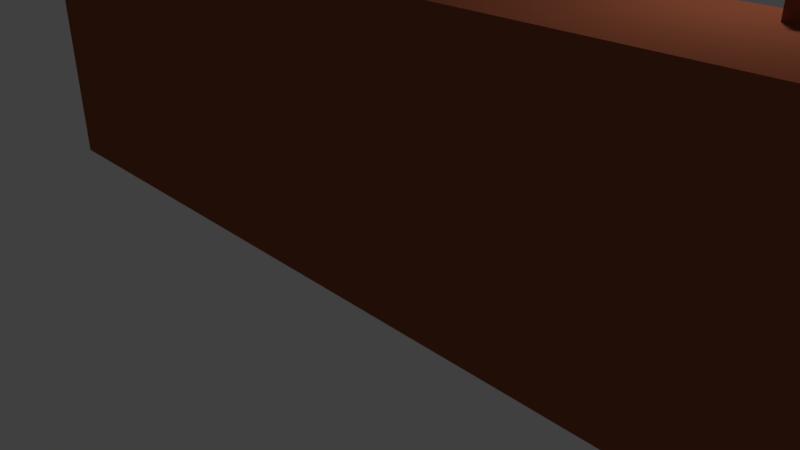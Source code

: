 # Source: woodWall.blend  (saved by Blender 2.79.0; exported with 4.5.12 LTS)
import bpy
from mathutils import Matrix  # noqa: F401  (used for matrix-valued properties, if any)

bpy.ops.wm.read_factory_settings(use_empty=True)
scene = bpy.context.scene
scene.name = 'Scene'

# ---- collections
col_collection_1 = bpy.data.collections.new('Collection 1'); scene.collection.children.link(col_collection_1)

# ---- materials (node trees are filled in below, after node groups)
mat_material = bpy.data.materials.new('Material')
mat_material.alpha_threshold = 0.0
mat_material.use_transparent_shadow = False
mat_material.diffuse_color = (0.3032, 0.08691, 0.04243, 1.0)
mat_material.roughness = 0.5
mat_material.specular_intensity = 0.0
mat_material.line_color = (0.0, 0.0, 0.0, 1.0)

# ---- material node trees

# ---- world
world_world = bpy.data.worlds.new('World'); scene.world = world_world
world_world.color = (0.05088, 0.05088, 0.05088)
world_world.use_sun_shadow = False
world_world.sun_shadow_jitter_overblur = 0.0
world_world.cycles.sampling_method = 'MANUAL'

# ---- cameras
cam_camera = bpy.data.cameras.new('Camera')
cam_camera.clip_end = 100.0
cam_camera.lens = 35.0
cam_camera.sensor_width = 32.0
cam_camera.sensor_height = 18.0
cam_camera.ortho_scale = 7.314
cam_camera.dof.focus_distance = 0.0
cam_camera.dof.aperture_fstop = 128.0

# ---- lights
light_lamp = bpy.data.lights.new('Lamp', 'POINT')
light_lamp.transmission_factor = 0.0
light_lamp.cutoff_distance = 30.0
light_lamp.energy = 100.0
light_lamp.shadow_buffer_clip_start = 1.001
light_lamp.shadow_soft_size = 0.1
light_lamp.shadow_maximum_resolution = 0.006
light_lamp.use_absolute_resolution = True

# ---- meshes
me_cube = bpy.data.meshes.new('Cube')
me_cube.from_pydata([(5.953, 1.0, -1.0), (5.953, -1.0, -1.0), (-5.783, -1.0, -1.0), (-5.783, 1.0, -1.0), (5.953, 1.0, 2.64), (5.953, -1.0, 2.64), (-5.783, -1.0, 2.64), (-5.783, 1.0, 2.64), (5.953, 0.4973, -1.0), (-5.783, 0.4973, -1.0), (5.953, 0.4973, 2.64), (-5.783, 0.4973, 2.64), (0.08492, 1.0, 2.64), (-5.783, 0.7486, 2.64), (5.953, 0.7486, 2.64), (0.08492, 0.4973, 2.64), (0.08492, 0.7486, 2.64), (-2.849, 1.0, 2.64), (-5.783, 0.8743, 2.64), (5.953, 0.623, 2.64), (3.019, 0.4973, 2.64), (3.019, 1.0, 2.64), (-5.783, 0.623, 2.64), (5.953, 0.8743, 2.64), (-2.849, 0.4973, 2.64), (0.08492, 0.623, 2.64), (0.08492, 0.8743, 2.64), (3.019, 0.7486, 2.64), (-2.849, 0.7486, 2.64), (-2.849, 0.8743, 2.64), (3.019, 0.8743, 2.64), (3.019, 0.623, 2.64), (-2.849, 0.623, 2.64), (-4.316, 1.0, 2.64), (-5.783, 0.9372, 2.64), (5.953, 0.5601, 2.64), (4.486, 0.4973, 2.64), (1.552, 1.0, 2.64), (-5.783, 0.6858, 2.64), (5.953, 0.8115, 2.64), (-1.382, 0.4973, 2.64), (0.08492, 0.5601, 2.64), (0.08492, 0.8115, 2.64), (4.486, 0.7486, 2.64), (-1.382, 0.7486, 2.64), (-1.382, 1.0, 2.64), (-5.783, 0.8115, 2.64), (5.953, 0.6858, 2.64), (1.552, 0.4973, 2.64), (4.486, 1.0, 2.64), (-5.783, 0.5601, 2.64), (5.953, 0.9372, 2.64), (-4.316, 0.4973, 2.64), (0.08492, 0.6858, 2.64), (0.08492, 0.9372, 2.64), (1.552, 0.7486, 2.64), (-4.316, 0.7486, 2.64), (-2.849, 0.8115, 2.64), (-2.849, 0.9372, 2.64), (-1.382, 0.8743, 2.64), (-4.316, 0.8743, 2.64), (3.019, 0.8115, 2.64), (3.019, 0.9372, 2.64), (4.486, 0.8743, 2.64), (1.552, 0.8743, 2.64), (3.019, 0.5601, 2.64), (3.019, 0.6858, 2.64), (4.486, 0.623, 2.64), (1.552, 0.623, 2.64), (-2.849, 0.5601, 2.64), (-2.849, 0.6858, 2.64), (-1.382, 0.623, 2.64), (-4.316, 0.623, 2.64), (-4.316, 0.6858, 2.64), (-1.382, 0.6858, 2.64), (-1.382, 0.5601, 2.64), (1.552, 0.6858, 2.64), (4.486, 0.6858, 2.64), (4.486, 0.5601, 2.64), (1.552, 0.9372, 2.64), (4.486, 0.9372, 2.64), (4.486, 0.8115, 2.64), (-4.316, 0.9372, 2.64), (-1.382, 0.9372, 2.64), (-1.382, 0.8115, 2.64), (-4.316, 0.8115, 2.64), (1.552, 0.8115, 2.64), (1.552, 0.5601, 2.64), (-4.316, 0.5601, 2.64), (5.953, 0.5601, 3.291), (5.953, 0.4973, 3.291), (4.486, 0.4973, 3.291), (5.953, 0.8115, 3.291), (5.953, 0.7486, 3.291), (-1.382, 0.4973, 3.291), (0.08492, 0.4973, 3.291), (0.08492, 0.5601, 3.291), (0.08492, 0.8115, 3.291), (0.08492, 0.7486, 3.291), (4.486, 0.7486, 3.291), (-1.382, 0.7486, 3.291), (5.953, 0.6858, 3.291), (5.953, 0.623, 3.291), (1.552, 0.4973, 3.291), (3.019, 0.4973, 3.291), (5.953, 0.9372, 3.291), (5.953, 0.8743, 3.291), (-4.316, 0.4973, 3.291), (-2.849, 0.4973, 3.291), (0.08492, 0.6858, 3.291), (0.08492, 0.623, 3.291), (0.08492, 0.9372, 3.291), (0.08492, 0.8743, 3.291), (1.552, 0.7486, 3.291), (3.019, 0.7486, 3.291), (-4.316, 0.7486, 3.291), (-2.849, 0.7486, 3.291), (-2.849, 0.8115, 3.291), (-2.849, 0.9372, 3.291), (-2.849, 0.8743, 3.291), (-1.382, 0.8743, 3.291), (-4.316, 0.8743, 3.291), (3.019, 0.8115, 3.291), (3.019, 0.9372, 3.291), (3.019, 0.8743, 3.291), (4.486, 0.8743, 3.291), (1.552, 0.8743, 3.291), (3.019, 0.5601, 3.291), (3.019, 0.6858, 3.291), (3.019, 0.623, 3.291), (4.486, 0.623, 3.291), (1.552, 0.623, 3.291), (-2.849, 0.5601, 3.291), (-2.849, 0.6858, 3.291), (-2.849, 0.623, 3.291), (-1.382, 0.623, 3.291), (-4.316, 0.623, 3.291), (-2.849, 1.0, 3.291), (-4.316, 1.0, 3.291), (3.019, 1.0, 3.291), (1.552, 1.0, 3.291), (0.08492, 1.0, 3.291), (-1.382, 1.0, 3.291), (5.953, 1.0, 3.291), (4.486, 1.0, 3.291), (-4.316, 0.6858, 3.291), (-1.382, 0.6858, 3.291), (-1.382, 0.5601, 3.291), (1.552, 0.6858, 3.291), (4.486, 0.6858, 3.291), (4.486, 0.5601, 3.291), (1.552, 0.9372, 3.291), (4.486, 0.9372, 3.291), (4.486, 0.8115, 3.291), (-4.316, 0.9372, 3.291), (-1.382, 0.9372, 3.291), (-1.382, 0.8115, 3.291), (-4.316, 0.8115, 3.291), (1.552, 0.8115, 3.291), (1.552, 0.5601, 3.291), (-4.316, 0.5601, 3.291)], [], [(8, 1, 2, 9), (10, 36, 20, 48, 15, 40, 24, 52, 11, 6, 5), (8, 10, 5, 1), (1, 5, 6, 2), (9, 11, 50, 22, 38, 13, 46, 18, 34, 7, 3), (4, 0, 3, 7, 33, 17, 45, 12, 37, 21, 49), (2, 6, 11, 9), (0, 4, 51, 23, 39, 14, 47, 19, 35, 10, 8), (88, 50, 11, 52), (0, 8, 9, 3), (87, 41, 15, 48), (86, 42, 16, 55), (85, 46, 13, 56), (84, 57, 28, 44), (83, 58, 29, 59), (82, 34, 18, 60), (81, 61, 27, 43), (80, 62, 30, 63), (79, 54, 26, 64), (78, 65, 20, 36), (77, 66, 31, 67), (76, 53, 25, 68), (75, 69, 24, 40), (74, 70, 32, 71), (73, 38, 22, 72), (43, 77, 149, 99), (23, 51, 105, 106), (56, 13, 38, 73), (21, 37, 140, 139), (77, 67, 130, 149), (44, 28, 70, 74), (62, 21, 139, 123), (45, 83, 155, 142), (71, 32, 69, 75), (35, 19, 102, 89), (61, 30, 124, 122), (55, 16, 53, 76), (83, 59, 120, 155), (48, 20, 104, 103), (43, 27, 66, 77), (55, 76, 148, 113), (19, 47, 101, 102), (67, 31, 65, 78), (17, 33, 138, 137), (76, 68, 131, 148), (37, 12, 54, 79), (58, 17, 137, 118), (33, 82, 154, 138), (49, 21, 62, 80), (57, 29, 119, 117), (82, 60, 121, 154), (63, 30, 61, 81), (32, 70, 133, 134), (71, 75, 147, 135), (33, 7, 34, 82), (72, 88, 160, 136), (24, 69, 132, 108), (45, 17, 58, 83), (75, 40, 94, 147), (16, 42, 97, 98), (59, 29, 57, 84), (88, 52, 107, 160), (54, 12, 141, 111), (60, 18, 46, 85), (63, 81, 153, 125), (15, 41, 96, 95), (64, 26, 42, 86), (53, 16, 98, 109), (81, 43, 99, 153), (68, 25, 41, 87), (40, 15, 95, 94), (31, 66, 128, 129), (72, 22, 50, 88), (133, 145, 136, 134), (116, 115, 145, 133), (109, 146, 135, 110), (98, 100, 146, 109), (96, 147, 94, 95), (110, 135, 147, 96), (128, 148, 131, 129), (114, 113, 148, 128), (101, 149, 130, 102), (93, 99, 149, 101), (89, 150, 91, 90), (102, 130, 150, 89), (123, 151, 126, 124), (139, 140, 151, 123), (105, 152, 125, 106), (143, 144, 152, 105), (92, 153, 99, 93), (106, 125, 153, 92), (118, 154, 121, 119), (137, 138, 154, 118), (111, 155, 120, 112), (141, 142, 155, 111), (97, 156, 100, 98), (112, 120, 156, 97), (117, 157, 115, 116), (119, 121, 157, 117), (122, 158, 113, 114), (124, 126, 158, 122), (127, 159, 103, 104), (129, 131, 159, 127), (132, 160, 107, 108), (134, 136, 160, 132), (52, 24, 108, 107), (84, 44, 100, 156), (65, 31, 129, 127), (39, 23, 106, 92), (25, 53, 109, 110), (59, 84, 156, 120), (66, 27, 114, 128), (26, 54, 111, 112), (78, 36, 91, 150), (41, 25, 110, 96), (67, 78, 150, 130), (42, 26, 112, 97), (85, 56, 115, 157), (69, 32, 134, 132), (28, 57, 117, 116), (60, 85, 157, 121), (10, 35, 89, 90), (70, 28, 116, 133), (29, 58, 118, 119), (79, 64, 126, 151), (12, 45, 142, 141), (37, 79, 151, 140), (86, 55, 113, 158), (73, 72, 136, 145), (47, 14, 93, 101), (27, 61, 122, 114), (64, 86, 158, 126), (36, 10, 90, 91), (56, 73, 145, 115), (30, 62, 123, 124), (80, 63, 125, 152), (4, 49, 144, 143), (49, 80, 152, 144), (87, 48, 103, 159), (74, 71, 135, 146), (51, 4, 143, 105), (20, 65, 127, 104), (68, 87, 159, 131), (14, 39, 92, 93), (44, 74, 146, 100)])
me_cube.materials.append(mat_material)
me_cube.use_remesh_preserve_volume = False
me_cube.use_remesh_preserve_attributes = False
me_cube.use_mirror_vertex_groups = False
me_cube.update()

# ---- objects
ob_cube = bpy.data.objects.new('Cube', me_cube)
ob_lamp = bpy.data.objects.new('Lamp', light_lamp)
ob_camera = bpy.data.objects.new('Camera', cam_camera)

# ---- transforms, parenting, visibility, modifiers, constraints
ob_cube.location = (0.0, 0.0, 1.041)
ob_cube.lock_rotations_4d = False
ob_cube.empty_display_type = 'ARROWS'
ob_cube.lineart.crease_threshold = 0.0
ob_lamp.location = (4.076, 1.005, 5.904)
ob_lamp.rotation_euler = (0.6503, 0.05522, 1.866)
ob_lamp.lock_rotations_4d = False
ob_lamp.empty_display_type = 'ARROWS'
ob_lamp.color = (0.0, 0.0, 0.0, 0.0)
ob_lamp.lineart.crease_threshold = 0.0
ob_camera.location = (7.481, -6.508, 5.344)
ob_camera.rotation_euler = (1.109, 0.0, 0.8149)
ob_camera.lock_rotations_4d = False
ob_camera.empty_display_type = 'ARROWS'
ob_camera.color = (0.0, 0.0, 0.0, 0.0)
ob_camera.display_type = 'WIRE'
ob_camera.lineart.crease_threshold = 0.0

# ---- collection membership
col_collection_1.objects.link(ob_cube)
col_collection_1.objects.link(ob_lamp)
col_collection_1.objects.link(ob_camera)

# ---- scene / render settings (as saved in the file)
scene.camera = ob_camera
scene.frame_start = 1; scene.frame_end = 250; scene.frame_set(1)
scene.render.engine = 'BLENDER_EEVEE_NEXT'
scene.render.resolution_percentage = 50
scene.render.dither_intensity = 0.0
scene.cycles.use_denoising = False
scene.cycles.samples = 128
scene.cycles.sampling_pattern = 'TABULATED_SOBOL'
scene.cycles.use_adaptive_sampling = False
scene.cycles.use_light_tree = False
scene.cycles.blur_glossy = 0.0
scene.cycles.sample_clamp_indirect = 0.0
scene.view_settings.view_transform = 'Standard'
bpy.context.view_layer.update()
